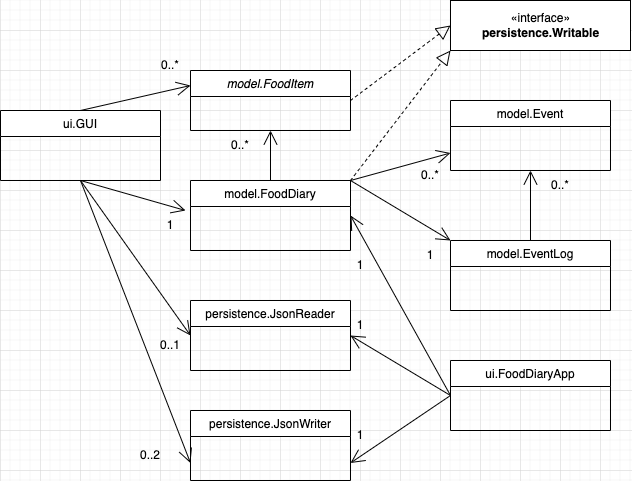

The diagram above was exported from draw.io. Its source (the exported page's mxGraphModel, read from the mxfile embedded in the PNG):
<mxGraphModel dx="699" dy="825" grid="1" gridSize="10" guides="1" tooltips="1" connect="1" arrows="1" fold="1" page="1" pageScale="1" pageWidth="827" pageHeight="1169" math="0" shadow="0">
  <root>
    <mxCell id="WIyWlLk6GJQsqaUBKTNV-0" />
    <mxCell id="WIyWlLk6GJQsqaUBKTNV-1" parent="WIyWlLk6GJQsqaUBKTNV-0" />
    <mxCell id="zkfFHV4jXpPFQw0GAbJ--0" value="model.FoodItem" style="swimlane;fontStyle=2;align=center;verticalAlign=top;childLayout=stackLayout;horizontal=1;startSize=26;horizontalStack=0;resizeParent=1;resizeLast=0;collapsible=1;marginBottom=0;rounded=0;shadow=0;strokeWidth=1;" parent="WIyWlLk6GJQsqaUBKTNV-1" vertex="1">
      <mxGeometry x="230" y="120" width="160" height="60" as="geometry">
        <mxRectangle x="230" y="140" width="160" height="26" as="alternateBounds" />
      </mxGeometry>
    </mxCell>
    <mxCell id="zkfFHV4jXpPFQw0GAbJ--13" value="model.FoodDiary" style="swimlane;fontStyle=0;align=center;verticalAlign=top;childLayout=stackLayout;horizontal=1;startSize=26;horizontalStack=0;resizeParent=1;resizeLast=0;collapsible=1;marginBottom=0;rounded=0;shadow=0;strokeWidth=1;" parent="WIyWlLk6GJQsqaUBKTNV-1" vertex="1">
      <mxGeometry x="230" y="230" width="160" height="70" as="geometry">
        <mxRectangle x="340" y="380" width="170" height="26" as="alternateBounds" />
      </mxGeometry>
    </mxCell>
    <mxCell id="W3sAfMyeMqypZrbW_rDo-7" value="" style="endArrow=block;dashed=1;endFill=0;endSize=12;html=1;rounded=0;exitX=1;exitY=0.5;exitDx=0;exitDy=0;entryX=0;entryY=0.5;entryDx=0;entryDy=0;" edge="1" parent="WIyWlLk6GJQsqaUBKTNV-1" source="zkfFHV4jXpPFQw0GAbJ--0" target="W3sAfMyeMqypZrbW_rDo-8">
      <mxGeometry width="160" relative="1" as="geometry">
        <mxPoint x="380" y="167" as="sourcePoint" />
        <mxPoint x="440" y="460" as="targetPoint" />
      </mxGeometry>
    </mxCell>
    <mxCell id="W3sAfMyeMqypZrbW_rDo-8" value="«interface»&lt;br&gt;&lt;b&gt;persistence.Writable&lt;/b&gt;" style="html=1;" vertex="1" parent="WIyWlLk6GJQsqaUBKTNV-1">
      <mxGeometry x="490" y="50" width="180" height="50" as="geometry" />
    </mxCell>
    <mxCell id="W3sAfMyeMqypZrbW_rDo-9" value="" style="endArrow=block;dashed=1;endFill=0;endSize=12;html=1;rounded=0;exitX=1;exitY=0;exitDx=0;exitDy=0;entryX=0;entryY=1;entryDx=0;entryDy=0;" edge="1" parent="WIyWlLk6GJQsqaUBKTNV-1" source="zkfFHV4jXpPFQw0GAbJ--13" target="W3sAfMyeMqypZrbW_rDo-8">
      <mxGeometry width="160" relative="1" as="geometry">
        <mxPoint x="280" y="460" as="sourcePoint" />
        <mxPoint x="440" y="460" as="targetPoint" />
      </mxGeometry>
    </mxCell>
    <mxCell id="W3sAfMyeMqypZrbW_rDo-10" value="" style="endArrow=open;endFill=1;endSize=12;html=1;rounded=0;exitX=0.5;exitY=0;exitDx=0;exitDy=0;entryX=0.5;entryY=1;entryDx=0;entryDy=0;" edge="1" parent="WIyWlLk6GJQsqaUBKTNV-1" source="zkfFHV4jXpPFQw0GAbJ--13" target="zkfFHV4jXpPFQw0GAbJ--0">
      <mxGeometry width="160" relative="1" as="geometry">
        <mxPoint x="280" y="460" as="sourcePoint" />
        <mxPoint x="440" y="460" as="targetPoint" />
      </mxGeometry>
    </mxCell>
    <mxCell id="W3sAfMyeMqypZrbW_rDo-13" value="0..*" style="text;html=1;strokeColor=none;fillColor=none;align=center;verticalAlign=middle;whiteSpace=wrap;rounded=0;" vertex="1" parent="WIyWlLk6GJQsqaUBKTNV-1">
      <mxGeometry x="250" y="180" width="60" height="30" as="geometry" />
    </mxCell>
    <mxCell id="W3sAfMyeMqypZrbW_rDo-14" value="persistence.JsonReader" style="swimlane;fontStyle=0;align=center;verticalAlign=top;childLayout=stackLayout;horizontal=1;startSize=26;horizontalStack=0;resizeParent=1;resizeLast=0;collapsible=1;marginBottom=0;rounded=0;shadow=0;strokeWidth=1;" vertex="1" parent="WIyWlLk6GJQsqaUBKTNV-1">
      <mxGeometry x="230" y="350" width="160" height="70" as="geometry">
        <mxRectangle x="340" y="380" width="170" height="26" as="alternateBounds" />
      </mxGeometry>
    </mxCell>
    <mxCell id="W3sAfMyeMqypZrbW_rDo-30" value="persistence.JsonWriter" style="swimlane;fontStyle=0;align=center;verticalAlign=top;childLayout=stackLayout;horizontal=1;startSize=26;horizontalStack=0;resizeParent=1;resizeLast=0;collapsible=1;marginBottom=0;rounded=0;shadow=0;strokeWidth=1;" vertex="1" parent="WIyWlLk6GJQsqaUBKTNV-1">
      <mxGeometry x="230" y="460" width="160" height="70" as="geometry">
        <mxRectangle x="340" y="380" width="170" height="26" as="alternateBounds" />
      </mxGeometry>
    </mxCell>
    <mxCell id="W3sAfMyeMqypZrbW_rDo-31" value="model.Event" style="swimlane;fontStyle=0;align=center;verticalAlign=top;childLayout=stackLayout;horizontal=1;startSize=26;horizontalStack=0;resizeParent=1;resizeLast=0;collapsible=1;marginBottom=0;rounded=0;shadow=0;strokeWidth=1;" vertex="1" parent="WIyWlLk6GJQsqaUBKTNV-1">
      <mxGeometry x="490" y="150" width="160" height="70" as="geometry">
        <mxRectangle x="340" y="380" width="170" height="26" as="alternateBounds" />
      </mxGeometry>
    </mxCell>
    <mxCell id="W3sAfMyeMqypZrbW_rDo-32" value="model.EventLog&#10;" style="swimlane;fontStyle=0;align=center;verticalAlign=top;childLayout=stackLayout;horizontal=1;startSize=26;horizontalStack=0;resizeParent=1;resizeLast=0;collapsible=1;marginBottom=0;rounded=0;shadow=0;strokeWidth=1;" vertex="1" parent="WIyWlLk6GJQsqaUBKTNV-1">
      <mxGeometry x="490" y="290" width="160" height="70" as="geometry">
        <mxRectangle x="340" y="380" width="170" height="26" as="alternateBounds" />
      </mxGeometry>
    </mxCell>
    <mxCell id="W3sAfMyeMqypZrbW_rDo-33" value="ui.GUI" style="swimlane;fontStyle=0;align=center;verticalAlign=top;childLayout=stackLayout;horizontal=1;startSize=26;horizontalStack=0;resizeParent=1;resizeLast=0;collapsible=1;marginBottom=0;rounded=0;shadow=0;strokeWidth=1;" vertex="1" parent="WIyWlLk6GJQsqaUBKTNV-1">
      <mxGeometry x="40" y="160" width="160" height="70" as="geometry">
        <mxRectangle x="340" y="380" width="170" height="26" as="alternateBounds" />
      </mxGeometry>
    </mxCell>
    <mxCell id="W3sAfMyeMqypZrbW_rDo-34" value="" style="endArrow=open;endFill=1;endSize=12;html=1;rounded=0;exitX=0.5;exitY=1;exitDx=0;exitDy=0;entryX=0.75;entryY=0;entryDx=0;entryDy=0;" edge="1" parent="WIyWlLk6GJQsqaUBKTNV-1" source="W3sAfMyeMqypZrbW_rDo-33" target="W3sAfMyeMqypZrbW_rDo-35">
      <mxGeometry width="160" relative="1" as="geometry">
        <mxPoint x="200" y="270" as="sourcePoint" />
        <mxPoint x="220" y="300" as="targetPoint" />
      </mxGeometry>
    </mxCell>
    <mxCell id="W3sAfMyeMqypZrbW_rDo-35" value="1" style="text;html=1;strokeColor=none;fillColor=none;align=center;verticalAlign=middle;whiteSpace=wrap;rounded=0;" vertex="1" parent="WIyWlLk6GJQsqaUBKTNV-1">
      <mxGeometry x="180" y="260" width="60" height="30" as="geometry" />
    </mxCell>
    <mxCell id="W3sAfMyeMqypZrbW_rDo-36" value="" style="endArrow=open;endFill=1;endSize=12;html=1;rounded=0;exitX=0.5;exitY=0;exitDx=0;exitDy=0;entryX=0;entryY=0.25;entryDx=0;entryDy=0;" edge="1" parent="WIyWlLk6GJQsqaUBKTNV-1" source="W3sAfMyeMqypZrbW_rDo-33" target="zkfFHV4jXpPFQw0GAbJ--0">
      <mxGeometry width="160" relative="1" as="geometry">
        <mxPoint x="130" y="240" as="sourcePoint" />
        <mxPoint x="230" y="310" as="targetPoint" />
      </mxGeometry>
    </mxCell>
    <mxCell id="W3sAfMyeMqypZrbW_rDo-37" value="0..*" style="text;html=1;strokeColor=none;fillColor=none;align=center;verticalAlign=middle;whiteSpace=wrap;rounded=0;" vertex="1" parent="WIyWlLk6GJQsqaUBKTNV-1">
      <mxGeometry x="180" y="100" width="60" height="30" as="geometry" />
    </mxCell>
    <mxCell id="W3sAfMyeMqypZrbW_rDo-38" value="" style="endArrow=open;endFill=1;endSize=12;html=1;rounded=0;exitX=0.5;exitY=1;exitDx=0;exitDy=0;entryX=0;entryY=0.75;entryDx=0;entryDy=0;" edge="1" parent="WIyWlLk6GJQsqaUBKTNV-1" source="W3sAfMyeMqypZrbW_rDo-33" target="W3sAfMyeMqypZrbW_rDo-30">
      <mxGeometry width="160" relative="1" as="geometry">
        <mxPoint x="130" y="240" as="sourcePoint" />
        <mxPoint x="235" y="270" as="targetPoint" />
      </mxGeometry>
    </mxCell>
    <mxCell id="W3sAfMyeMqypZrbW_rDo-41" value="0..2" style="text;html=1;strokeColor=none;fillColor=none;align=center;verticalAlign=middle;whiteSpace=wrap;rounded=0;" vertex="1" parent="WIyWlLk6GJQsqaUBKTNV-1">
      <mxGeometry x="160" y="490" width="60" height="30" as="geometry" />
    </mxCell>
    <mxCell id="W3sAfMyeMqypZrbW_rDo-42" value="" style="endArrow=open;endFill=1;endSize=12;html=1;rounded=0;entryX=0;entryY=0.5;entryDx=0;entryDy=0;" edge="1" parent="WIyWlLk6GJQsqaUBKTNV-1" target="W3sAfMyeMqypZrbW_rDo-14">
      <mxGeometry width="160" relative="1" as="geometry">
        <mxPoint x="120" y="230" as="sourcePoint" />
        <mxPoint x="240" y="522.5" as="targetPoint" />
      </mxGeometry>
    </mxCell>
    <mxCell id="W3sAfMyeMqypZrbW_rDo-43" value="0..1" style="text;html=1;strokeColor=none;fillColor=none;align=center;verticalAlign=middle;whiteSpace=wrap;rounded=0;" vertex="1" parent="WIyWlLk6GJQsqaUBKTNV-1">
      <mxGeometry x="180" y="380" width="60" height="30" as="geometry" />
    </mxCell>
    <mxCell id="W3sAfMyeMqypZrbW_rDo-44" value="ui.FoodDiaryApp" style="swimlane;fontStyle=0;align=center;verticalAlign=top;childLayout=stackLayout;horizontal=1;startSize=26;horizontalStack=0;resizeParent=1;resizeLast=0;collapsible=1;marginBottom=0;rounded=0;shadow=0;strokeWidth=1;" vertex="1" parent="WIyWlLk6GJQsqaUBKTNV-1">
      <mxGeometry x="490" y="410" width="160" height="70" as="geometry">
        <mxRectangle x="340" y="380" width="170" height="26" as="alternateBounds" />
      </mxGeometry>
    </mxCell>
    <mxCell id="W3sAfMyeMqypZrbW_rDo-47" value="" style="endArrow=open;endFill=1;endSize=12;html=1;rounded=0;exitX=0;exitY=0.5;exitDx=0;exitDy=0;entryX=1;entryY=0.5;entryDx=0;entryDy=0;" edge="1" parent="WIyWlLk6GJQsqaUBKTNV-1" source="W3sAfMyeMqypZrbW_rDo-44" target="zkfFHV4jXpPFQw0GAbJ--13">
      <mxGeometry width="160" relative="1" as="geometry">
        <mxPoint x="350" y="320" as="sourcePoint" />
        <mxPoint x="510" y="320" as="targetPoint" />
      </mxGeometry>
    </mxCell>
    <mxCell id="W3sAfMyeMqypZrbW_rDo-48" value="1" style="text;html=1;strokeColor=none;fillColor=none;align=center;verticalAlign=middle;whiteSpace=wrap;rounded=0;" vertex="1" parent="WIyWlLk6GJQsqaUBKTNV-1">
      <mxGeometry x="370" y="300" width="60" height="30" as="geometry" />
    </mxCell>
    <mxCell id="W3sAfMyeMqypZrbW_rDo-49" value="" style="endArrow=open;endFill=1;endSize=12;html=1;rounded=0;exitX=0;exitY=0.5;exitDx=0;exitDy=0;entryX=1;entryY=0.5;entryDx=0;entryDy=0;" edge="1" parent="WIyWlLk6GJQsqaUBKTNV-1" source="W3sAfMyeMqypZrbW_rDo-44" target="W3sAfMyeMqypZrbW_rDo-14">
      <mxGeometry width="160" relative="1" as="geometry">
        <mxPoint x="350" y="320" as="sourcePoint" />
        <mxPoint x="510" y="320" as="targetPoint" />
      </mxGeometry>
    </mxCell>
    <mxCell id="W3sAfMyeMqypZrbW_rDo-50" value="" style="endArrow=open;endFill=1;endSize=12;html=1;rounded=0;exitX=0;exitY=0.5;exitDx=0;exitDy=0;entryX=1;entryY=0.75;entryDx=0;entryDy=0;" edge="1" parent="WIyWlLk6GJQsqaUBKTNV-1" source="W3sAfMyeMqypZrbW_rDo-44" target="W3sAfMyeMqypZrbW_rDo-30">
      <mxGeometry width="160" relative="1" as="geometry">
        <mxPoint x="500" y="455" as="sourcePoint" />
        <mxPoint x="400" y="395" as="targetPoint" />
      </mxGeometry>
    </mxCell>
    <mxCell id="W3sAfMyeMqypZrbW_rDo-51" value="1" style="text;html=1;strokeColor=none;fillColor=none;align=center;verticalAlign=middle;whiteSpace=wrap;rounded=0;" vertex="1" parent="WIyWlLk6GJQsqaUBKTNV-1">
      <mxGeometry x="370" y="360" width="60" height="30" as="geometry" />
    </mxCell>
    <mxCell id="W3sAfMyeMqypZrbW_rDo-52" value="1" style="text;html=1;strokeColor=none;fillColor=none;align=center;verticalAlign=middle;whiteSpace=wrap;rounded=0;" vertex="1" parent="WIyWlLk6GJQsqaUBKTNV-1">
      <mxGeometry x="370" y="470" width="60" height="30" as="geometry" />
    </mxCell>
    <mxCell id="W3sAfMyeMqypZrbW_rDo-53" value="" style="endArrow=open;endFill=1;endSize=12;html=1;rounded=0;exitX=0.5;exitY=0;exitDx=0;exitDy=0;entryX=0.5;entryY=1;entryDx=0;entryDy=0;" edge="1" parent="WIyWlLk6GJQsqaUBKTNV-1" source="W3sAfMyeMqypZrbW_rDo-32" target="W3sAfMyeMqypZrbW_rDo-31">
      <mxGeometry width="160" relative="1" as="geometry">
        <mxPoint x="270" y="320" as="sourcePoint" />
        <mxPoint x="570" y="240" as="targetPoint" />
      </mxGeometry>
    </mxCell>
    <mxCell id="W3sAfMyeMqypZrbW_rDo-54" value="0..*" style="text;html=1;strokeColor=none;fillColor=none;align=center;verticalAlign=middle;whiteSpace=wrap;rounded=0;" vertex="1" parent="WIyWlLk6GJQsqaUBKTNV-1">
      <mxGeometry x="570" y="220" width="60" height="30" as="geometry" />
    </mxCell>
    <mxCell id="W3sAfMyeMqypZrbW_rDo-57" value="" style="endArrow=open;endFill=1;endSize=12;html=1;rounded=0;entryX=0;entryY=0;entryDx=0;entryDy=0;exitX=1;exitY=0;exitDx=0;exitDy=0;" edge="1" parent="WIyWlLk6GJQsqaUBKTNV-1" source="zkfFHV4jXpPFQw0GAbJ--13" target="W3sAfMyeMqypZrbW_rDo-32">
      <mxGeometry width="160" relative="1" as="geometry">
        <mxPoint x="390" y="270" as="sourcePoint" />
        <mxPoint x="430" y="320" as="targetPoint" />
      </mxGeometry>
    </mxCell>
    <mxCell id="W3sAfMyeMqypZrbW_rDo-58" value="1" style="text;html=1;strokeColor=none;fillColor=none;align=center;verticalAlign=middle;whiteSpace=wrap;rounded=0;" vertex="1" parent="WIyWlLk6GJQsqaUBKTNV-1">
      <mxGeometry x="440" y="290" width="60" height="30" as="geometry" />
    </mxCell>
    <mxCell id="W3sAfMyeMqypZrbW_rDo-62" value="" style="endArrow=open;endFill=1;endSize=12;html=1;rounded=0;entryX=0;entryY=0.75;entryDx=0;entryDy=0;exitX=1;exitY=0;exitDx=0;exitDy=0;" edge="1" parent="WIyWlLk6GJQsqaUBKTNV-1" source="zkfFHV4jXpPFQw0GAbJ--13" target="W3sAfMyeMqypZrbW_rDo-31">
      <mxGeometry width="160" relative="1" as="geometry">
        <mxPoint x="400" y="260" as="sourcePoint" />
        <mxPoint x="430" y="320" as="targetPoint" />
      </mxGeometry>
    </mxCell>
    <mxCell id="W3sAfMyeMqypZrbW_rDo-63" value="0..*" style="text;html=1;strokeColor=none;fillColor=none;align=center;verticalAlign=middle;whiteSpace=wrap;rounded=0;" vertex="1" parent="WIyWlLk6GJQsqaUBKTNV-1">
      <mxGeometry x="440" y="210" width="60" height="30" as="geometry" />
    </mxCell>
  </root>
</mxGraphModel>